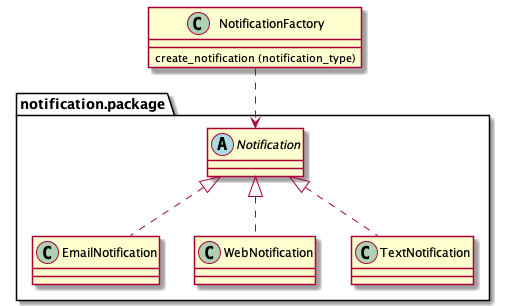

The diagram above was rendered by PlantUML. Its source (embedded in the PNG):
@startuml
package notification.package {
  abstract class Notification
  class EmailNotification
  class WebNotification
  class TextNotification

  class EmailNotification implements Notification
  class WebNotification implements Notification
  class TextNotification implements Notification
}

class NotificationFactory {
  create_notification (notification_type)
}

NotificationFactory ..> Notification

@enduml